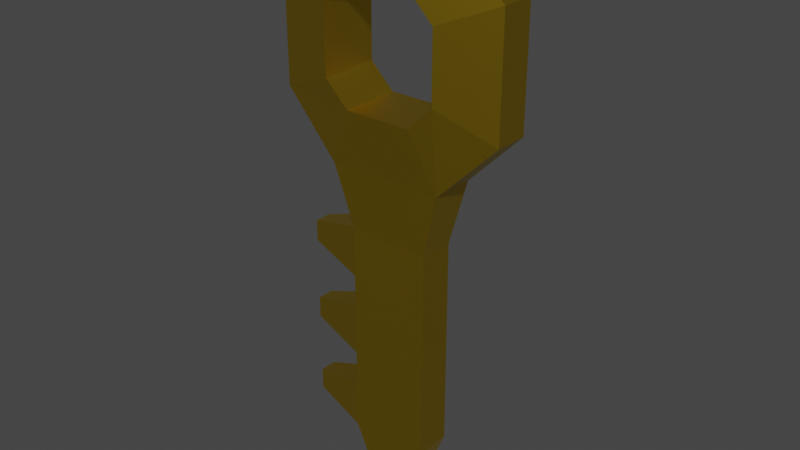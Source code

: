 # Source: Key.blend  (saved by Blender 2.90.8; exported with 4.5.12 LTS)
import bpy
from mathutils import Matrix  # noqa: F401  (used for matrix-valued properties, if any)

bpy.ops.wm.read_factory_settings(use_empty=True)
scene = bpy.context.scene
scene.name = 'Scene'

# ---- collections
col_collection = bpy.data.collections.new('Collection'); scene.collection.children.link(col_collection)

# ---- materials (node trees are filled in below, after node groups)
mat_material = bpy.data.materials.new('Material')
mat_material.alpha_threshold = 0.0
mat_material.use_transparent_shadow = False
mat_material.line_color = (0.0, 0.0, 0.0, 1.0)

# ---- material node trees
mat_material.use_nodes = True; mat_material.node_tree.nodes.clear()
_N = mat_material.node_tree.nodes; _L = mat_material.node_tree.links
n0 = _N.new('ShaderNodeOutputMaterial'); n0.name = 'Material Output'; n0.location = (300, 300)
n1 = _N.new('ShaderNodeBsdfPrincipled'); n1.name = 'Principled BSDF'; n1.location = (10, 300)
n1.distribution = 'GGX'
n1.subsurface_method = 'BURLEY'
n1.inputs[0].default_value = (0.8, 0.5372, 0.02941, 1.0)
n1.inputs[1].default_value = 1.0
n1.inputs[2].default_value = 0.4
n1.inputs[3].default_value = 1.45
n1.inputs[27].default_value = (0.0, 0.0, 0.0, 1.0)
n1.inputs[28].default_value = 1.0
_L.new(n1.outputs[0], n0.inputs[0])
n0.is_active_output = True

# ---- world
world_world = bpy.data.worlds.new('World'); scene.world = world_world
world_world.use_nodes = True; world_world.node_tree.nodes.clear()
_N = world_world.node_tree.nodes; _L = world_world.node_tree.links
n0 = _N.new('ShaderNodeOutputWorld'); n0.name = 'World Output'; n0.location = (300, 300)
n1 = _N.new('ShaderNodeBackground'); n1.name = 'Background'; n1.location = (10, 300)
n1.inputs[0].default_value = (0.05088, 0.05088, 0.05088, 1.0)
_L.new(n1.outputs[0], n0.inputs[0])
n0.is_active_output = True
world_world.color = (0.05088, 0.05088, 0.05088)
world_world.use_sun_shadow = False
world_world.sun_shadow_jitter_overblur = 0.0

# ---- meshes
me_cube = bpy.data.meshes.new('Cube')
me_cube.from_pydata([(-0.07442, -0.1551, -2.377), (-0.07442, 0.1551, -2.377), (0.09045, 0.1551, -2.377), (0.09045, -0.1551, -2.377), (0.215, 0.1551, -2.246), (0.215, -0.1551, -2.246), (-0.199, -0.1551, -2.246), (-0.199, 0.1551, -2.246), (0.2929, 0.2616, 2.043), (0.5, 0.2616, 1.836), (0.5, 0.2616, 1.25), (0.2929, 0.2616, 1.043), (0.5, -0.2616, 1.836), (0.2929, -0.2616, 2.043), (0.2929, -0.2616, 1.043), (0.5, -0.2616, 1.25), (-0.5, 0.2616, 1.836), (-0.2929, 0.2616, 2.043), (-0.2929, 0.2616, 1.043), (-0.5, 0.2616, 1.25), (-0.2929, -0.2616, 2.043), (-0.5, -0.2616, 1.836), (-0.5, -0.2616, 1.25), (-0.2929, -0.2616, 1.043), (0.3609, 0.1551, -0.0228), (0.3609, 0.1551, -0.3933), (0.3609, 0.1551, -0.7637), (0.3609, 0.1551, -1.134), (0.3609, 0.1551, -1.505), (0.3609, 0.1551, -1.875), (0.3609, -0.1551, -1.875), (0.3609, -0.1551, -1.505), (0.3609, -0.1551, -1.134), (0.3609, -0.1551, -0.7637), (0.3609, -0.1551, -0.3933), (0.3609, -0.1551, -0.0228), (-0.3449, -0.1551, 0.01424), (-0.3449, -0.1551, -0.4303), (-0.3449, -0.1551, -0.7267), (-0.3449, -0.1551, -1.171), (-0.3449, -0.1551, -1.468), (-0.3449, -0.1551, -1.912), (-0.3449, 0.1551, -1.912), (-0.3449, 0.1551, -1.468), (-0.3449, 0.1551, -1.171), (-0.3449, 0.1551, -0.7267), (-0.3449, 0.1551, -0.4303), (-0.3449, 0.1551, 0.01424), (-0.8322, -0.07386, -0.1154), (-0.8322, -0.07386, -0.3006), (-0.8322, -0.07386, -0.8563), (-0.8322, -0.07386, -1.042), (-0.8322, -0.07386, -1.597), (-0.8322, -0.07386, -1.782), (-0.8322, 0.07386, -1.782), (-0.8322, 0.07386, -1.597), (-0.8322, 0.07386, -1.042), (-0.8322, 0.07386, -0.8563), (-0.8322, 0.07386, -0.3006), (-0.8322, 0.07386, -0.1154), (-1.0, 0.1477, 1.043), (-0.5, 0.1946, 0.5428), (-0.5, -0.1946, 0.5428), (-1.0, -0.1477, 1.043), (1.0, 0.1477, 2.043), (0.5, 0.1477, 2.543), (0.5, -0.1477, 2.543), (1.0, -0.1477, 2.043), (-1.0, -0.1477, 2.043), (-0.5, -0.1477, 2.543), (-0.5, 0.1477, 2.543), (-1.0, 0.1477, 2.043), (1.0, -0.1477, 1.043), (0.5, -0.1946, 0.5428), (0.5, 0.1946, 0.5428), (1.0, 0.1477, 1.043)], [], [(30, 41, 6, 5), (63, 68, 71, 60), (4, 5, 3, 2), (19, 16, 21, 22), (65, 70, 69, 66), (75, 64, 67, 72), (61, 62, 63, 60), (65, 66, 67, 64), (69, 70, 71, 68), (73, 74, 75, 72), (19, 22, 23, 18), (42, 29, 4, 7), (41, 42, 7, 6), (29, 30, 5, 4), (1, 2, 3, 0), (7, 4, 2, 1), (5, 6, 0, 3), (6, 7, 1, 0), (74, 73, 35, 24), (24, 35, 34, 25), (25, 34, 33, 26), (26, 33, 32, 27), (27, 32, 31, 28), (28, 31, 30, 29), (62, 61, 47, 36), (47, 46, 58, 59), (37, 46, 45, 38), (44, 39, 51, 56), (39, 44, 43, 40), (43, 42, 54, 55), (61, 74, 24, 47), (47, 24, 25, 46), (46, 25, 26, 45), (45, 26, 27, 44), (44, 27, 28, 43), (43, 28, 29, 42), (73, 62, 36, 35), (35, 36, 37, 34), (34, 37, 38, 33), (33, 38, 39, 32), (32, 39, 40, 31), (31, 40, 41, 30), (48, 59, 58, 49), (50, 57, 56, 51), (52, 55, 54, 53), (37, 36, 48, 49), (36, 47, 59, 48), (40, 43, 55, 52), (41, 40, 52, 53), (46, 37, 49, 58), (45, 44, 56, 57), (42, 41, 53, 54), (39, 38, 50, 51), (38, 45, 57, 50), (19, 18, 61, 60), (23, 22, 63, 62), (9, 8, 65, 64), (13, 12, 67, 66), (21, 20, 69, 68), (17, 16, 71, 70), (15, 14, 73, 72), (11, 10, 75, 74), (18, 11, 74, 61), (16, 19, 60, 71), (8, 17, 70, 65), (10, 9, 64, 75), (12, 15, 72, 67), (20, 13, 66, 69), (14, 23, 62, 73), (22, 21, 68, 63), (18, 23, 14, 11), (15, 10, 11, 14), (10, 15, 12, 9), (9, 12, 13, 8), (8, 13, 20, 17), (21, 16, 17, 20)])
_uv = me_cube.uv_layers.new(name='UVMap')
_uv.uv.foreach_set('vector', [0.375, 0.8125, 0.375, 0.9375, 0.375, 0.9375, 0.375, 0.8125, 0.4375, 0.0, 0.5625, 0.0, 0.5625, 0.25, 0.4375, 0.25, 0.3125, 0.5, 0.3125, 0.75, 0.3125, 0.75, 0.3125, 0.5, 0.4634, 0.3125, 0.5366, 0.3125, 0.5366, 0.9375, 0.4634, 0.9375, 0.6875, 0.5, 0.8125, 0.5, 0.8125, 0.75, 0.6875, 0.75, 0.4375, 0.5, 0.5625, 0.5, 0.5625, 0.75, 0.4375, 0.75, 0.1875, 0.5, 0.1875, 0.75, 0.125, 0.75, 0.125, 0.5, 0.6875, 0.5, 0.6875, 0.75, 0.5625, 0.75, 0.5625, 0.5, 0.625, 0.0, 0.625, 0.25, 0.5625, 0.25, 0.5625, 0.0, 0.3125, 0.75, 0.3125, 0.5, 0.4375, 0.5, 0.4375, 0.75, 0.4634, 0.3125, 0.4634, 0.9375, 0.4375, 0.9116, 0.4375, 0.3384, 0.375, 0.3125, 0.375, 0.4375, 0.375, 0.4375, 0.375, 0.3125, 0.1875, 0.75, 0.1875, 0.5, 0.1875, 0.5, 0.1875, 0.75, 0.3125, 0.5, 0.3125, 0.75, 0.3125, 0.75, 0.3125, 0.5, 0.1875, 0.5, 0.3125, 0.5, 0.3125, 0.75, 0.1875, 0.75, 0.375, 0.3125, 0.375, 0.4375, 0.375, 0.4375, 0.375, 0.3125, 0.375, 0.8125, 0.375, 0.9375, 0.375, 0.9375, 0.375, 0.8125, 0.1875, 0.75, 0.1875, 0.5, 0.1875, 0.5, 0.1875, 0.75, 0.3125, 0.5, 0.3125, 0.75, 0.3125, 0.75, 0.3125, 0.5, 0.3125, 0.5, 0.3125, 0.75, 0.3125, 0.75, 0.3125, 0.5, 0.3125, 0.5, 0.3125, 0.75, 0.3125, 0.75, 0.3125, 0.5, 0.3125, 0.5, 0.3125, 0.75, 0.3125, 0.75, 0.3125, 0.5, 0.3125, 0.5, 0.3125, 0.75, 0.3125, 0.75, 0.3125, 0.5, 0.3125, 0.5, 0.3125, 0.75, 0.3125, 0.75, 0.3125, 0.5, 0.1875, 0.75, 0.1875, 0.5, 0.1875, 0.5, 0.1875, 0.75, 0.375, 0.3125, 0.375, 0.3125, 0.375, 0.3125, 0.375, 0.3125, 0.1875, 0.75, 0.1875, 0.5, 0.1875, 0.5, 0.1875, 0.75, 0.1875, 0.5, 0.1875, 0.75, 0.1875, 0.75, 0.1875, 0.5, 0.1875, 0.75, 0.1875, 0.5, 0.1875, 0.5, 0.1875, 0.75, 0.375, 0.3125, 0.375, 0.3125, 0.375, 0.3125, 0.375, 0.3125, 0.375, 0.3125, 0.375, 0.4375, 0.375, 0.4375, 0.375, 0.3125, 0.375, 0.3125, 0.375, 0.4375, 0.375, 0.4375, 0.375, 0.3125, 0.375, 0.3125, 0.375, 0.4375, 0.375, 0.4375, 0.375, 0.3125, 0.375, 0.3125, 0.375, 0.4375, 0.375, 0.4375, 0.375, 0.3125, 0.375, 0.3125, 0.375, 0.4375, 0.375, 0.4375, 0.375, 0.3125, 0.375, 0.3125, 0.375, 0.4375, 0.375, 0.4375, 0.375, 0.3125, 0.375, 0.8125, 0.375, 0.9375, 0.375, 0.9375, 0.375, 0.8125, 0.375, 0.8125, 0.375, 0.9375, 0.375, 0.9375, 0.375, 0.8125, 0.375, 0.8125, 0.375, 0.9375, 0.375, 0.9375, 0.375, 0.8125, 0.375, 0.8125, 0.375, 0.9375, 0.375, 0.9375, 0.375, 0.8125, 0.375, 0.8125, 0.375, 0.9375, 0.375, 0.9375, 0.375, 0.8125, 0.375, 0.8125, 0.375, 0.9375, 0.375, 0.9375, 0.375, 0.8125, 0.1875, 0.75, 0.1875, 0.5, 0.1875, 0.5, 0.1875, 0.75, 0.1875, 0.75, 0.1875, 0.5, 0.1875, 0.5, 0.1875, 0.75, 0.1875, 0.75, 0.1875, 0.5, 0.1875, 0.5, 0.1875, 0.75, 0.375, 0.9375, 0.375, 0.9375, 0.375, 0.9375, 0.375, 0.9375, 0.1875, 0.75, 0.1875, 0.5, 0.1875, 0.5, 0.1875, 0.75, 0.1875, 0.75, 0.1875, 0.5, 0.1875, 0.5, 0.1875, 0.75, 0.375, 0.9375, 0.375, 0.9375, 0.375, 0.9375, 0.375, 0.9375, 0.1875, 0.5, 0.1875, 0.75, 0.1875, 0.75, 0.1875, 0.5, 0.375, 0.3125, 0.375, 0.3125, 0.375, 0.3125, 0.375, 0.3125, 0.1875, 0.5, 0.1875, 0.75, 0.1875, 0.75, 0.1875, 0.5, 0.375, 0.9375, 0.375, 0.9375, 0.375, 0.9375, 0.375, 0.9375, 0.1875, 0.75, 0.1875, 0.5, 0.1875, 0.5, 0.1875, 0.75, 0.4634, 0.3125, 0.4375, 0.3384, 0.375, 0.3125, 0.4375, 0.25, 0.4375, 0.9116, 0.4634, 0.9375, 0.4375, 1.0, 0.375, 0.9375, 0.5366, 0.4375, 0.5625, 0.4116, 0.625, 0.4375, 0.5625, 0.5, 0.5625, 0.8384, 0.5366, 0.8125, 0.5625, 0.75, 0.625, 0.8125, 0.5366, 0.9375, 0.5625, 0.9116, 0.625, 0.9375, 0.5625, 1.0, 0.5625, 0.3384, 0.5366, 0.3125, 0.5625, 0.25, 0.625, 0.3125, 0.4634, 0.8125, 0.4375, 0.8384, 0.375, 0.8125, 0.4375, 0.75, 0.4375, 0.4116, 0.4634, 0.4375, 0.4375, 0.5, 0.375, 0.4375, 0.4375, 0.3384, 0.4375, 0.4116, 0.375, 0.4375, 0.375, 0.3125, 0.5366, 0.3125, 0.4634, 0.3125, 0.4375, 0.25, 0.5625, 0.25, 0.5625, 0.4116, 0.5625, 0.3384, 0.625, 0.3125, 0.625, 0.4375, 0.4634, 0.4375, 0.5366, 0.4375, 0.5625, 0.5, 0.4375, 0.5, 0.5366, 0.8125, 0.4634, 0.8125, 0.4375, 0.75, 0.5625, 0.75, 0.5625, 0.9116, 0.5625, 0.8384, 0.625, 0.8125, 0.625, 0.9375, 0.4375, 0.8384, 0.4375, 0.9116, 0.375, 0.9375, 0.375, 0.8125, 0.4634, 0.9375, 0.5366, 0.9375, 0.5625, 1.0, 0.4375, 1.0, 0.4375, 0.3384, 0.4375, 0.9116, 0.4375, 0.8384, 0.4375, 0.4116, 0.4634, 0.8125, 0.4634, 0.4375, 0.4375, 0.4116, 0.4375, 0.8384, 0.4634, 0.4375, 0.4634, 0.8125, 0.5366, 0.8125, 0.5366, 0.4375, 0.5366, 0.4375, 0.5366, 0.8125, 0.5625, 0.8384, 0.5625, 0.4116, 0.5625, 0.4116, 0.5625, 0.8384, 0.5625, 0.9116, 0.5625, 0.3384, 0.5366, 0.9375, 0.5366, 0.3125, 0.5625, 0.3384, 0.5625, 0.9116])
me_cube.materials.append(mat_material)
me_cube.use_remesh_preserve_volume = False
me_cube.use_remesh_preserve_attributes = False
me_cube.use_mirror_vertex_groups = False
me_cube.update()

# ---- objects
ob_cube = bpy.data.objects.new('Cube', me_cube)

# ---- transforms, parenting, visibility, modifiers, constraints
ob_cube.location = (0.0, 0.0, 0.0)
ob_cube.lock_rotations_4d = False
ob_cube.empty_display_type = 'ARROWS'
ob_cube.lineart.crease_threshold = 0.0

# ---- collection membership
col_collection.objects.link(ob_cube)

# ---- scene / render settings (as saved in the file)
scene.frame_start = 1; scene.frame_end = 250; scene.frame_set(158)
scene.render.engine = 'BLENDER_EEVEE_NEXT'
scene.cycles.use_denoising = False
scene.cycles.samples = 128
scene.cycles.sampling_pattern = 'TABULATED_SOBOL'
scene.cycles.use_adaptive_sampling = False
scene.cycles.use_light_tree = False
scene.view_settings.view_transform = 'Filmic'
bpy.context.view_layer.update()

# ---- added for rendering (the .blend has no active camera and no usable light): camera, sun
cam_auto = bpy.data.cameras.new('AutoCamera')
cam_auto.lens = 50.0
cam_auto.sensor_width = 36.0
cam_auto.clip_end = 1000.0
ob_auto_camera = bpy.data.objects.new('AutoCamera', cam_auto)
scene.collection.objects.link(ob_auto_camera)
ob_auto_camera.location = (4.93732, -5.92478, 4.03283)
ob_auto_camera.rotation_euler = (1.09748, -7.21219e-08, 0.694738)
scene.camera = ob_auto_camera
light_auto_sun = bpy.data.lights.new('AutoSun', 'SUN')
light_auto_sun.energy = 3.0
light_auto_sun.angle = 0.0523599
ob_auto_sun = bpy.data.objects.new('AutoSun', light_auto_sun)
scene.collection.objects.link(ob_auto_sun)
ob_auto_sun.rotation_euler = (0.872665, 0.174533, 0.523599)
bpy.context.view_layer.update()
